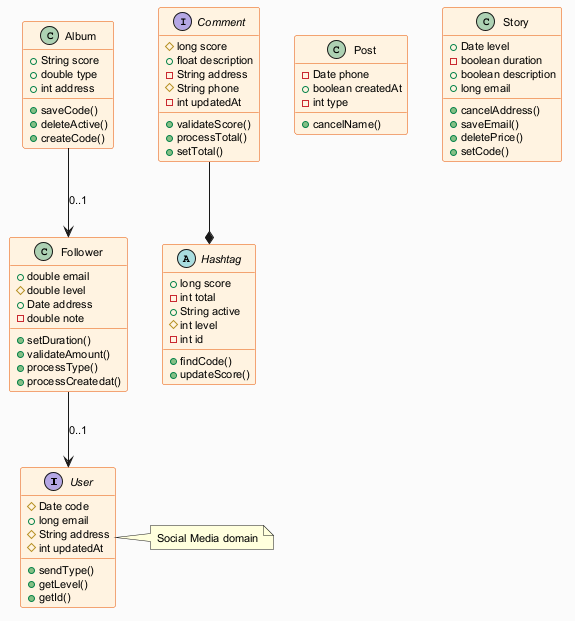

The diagram above was rendered by PlantUML. Its source (embedded in the PNG):
@startuml
skinparam backgroundColor #FAFAFA
skinparam classBackgroundColor #FFF3E0
skinparam classBorderColor #E65100
skinparam defaultFontSize 11
interface User {
  #Date code
  +long email
  #String address
  #int updatedAt
  +sendType()
  +getLevel()
  +getId()
}
interface Comment {
  #long score
  +float description
  -String address
  #String phone
  -int updatedAt
  +validateScore()
  +processTotal()
  +setTotal()
}
abstract class Hashtag {
  +long score
  -int total
  +String active
  #int level
  -int id
  +findCode()
  +updateScore()
}
class Follower {
  +double email
  #double level
  +Date address
  -double note
  +setDuration()
  +validateAmount()
  +processType()
  +processCreatedat()
}
class Post {
  -Date phone
  +boolean createdAt
  -int type
  +cancelName()
}
class Story {
  +Date level
  -boolean duration
  +boolean description
  +long email
  +cancelAddress()
  +saveEmail()
  +deletePrice()
  +setCode()
}
class Album {
  +String score
  +double type
  +int address
  +saveCode()
  +deleteActive()
  +createCode()
}
Comment --* Hashtag
Album --> Follower : "0..1"
Follower --> User : "0..1"
note right of User : Social Media domain
@enduml